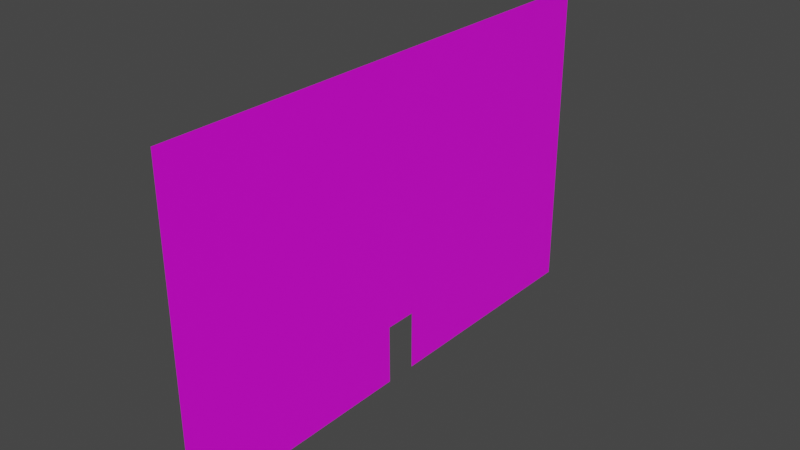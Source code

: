 # Source: wallDoor_3.blend  (saved by Blender 3.3.6; exported with 4.5.12 LTS)
import bpy
from mathutils import Matrix  # noqa: F401  (used for matrix-valued properties, if any)

bpy.ops.wm.read_factory_settings(use_empty=True)
scene = bpy.context.scene
scene.name = 'Scene'

# ---- collections
col_collection = bpy.data.collections.new('Collection'); scene.collection.children.link(col_collection)

# ---- images (referenced by path relative to the original .blend; pixels are not part of the script)
import os
ASSET_DIR = os.environ.get("B2B_ASSET_DIR", "")  # directory of the original .blend (textures are referenced by path, not embedded)
HERE = os.path.dirname(os.path.abspath(__file__))  # packed textures are extracted next to this script under _unpacked/

def load_image(name, relpath, width, height, colorspace="sRGB"):
    """Load a texture the original file referenced (path relative to the .blend, or extracted next to this script)."""
    p = next((c for c in (os.path.join(HERE, relpath), os.path.join(ASSET_DIR, relpath)) if relpath and os.path.exists(c)), "")
    if p:
        img = bpy.data.images.load(p, check_existing=True)
        img.name = name
    else:  # same state as the original file: an image datablock whose file is absent (Cycles renders it pink)
        img = bpy.data.images.new(name, width, height)
        img.source = "FILE"
        img.filepath = "//" + (relpath or name)
    img.colorspace_settings.name = colorspace
    return img
img_walluvtextures_png = load_image('wallUVtextures.png', 'wallUVtextures.png', 1024, 1024, 'sRGB')

# ---- materials (node trees are filled in below, after node groups)
mat_wallmaterial = bpy.data.materials.new('wallMaterial')
mat_wallmaterial.use_transparent_shadow = False

# ---- material node trees
mat_wallmaterial.use_nodes = True; mat_wallmaterial.node_tree.nodes.clear()
_N = mat_wallmaterial.node_tree.nodes; _L = mat_wallmaterial.node_tree.links
n0 = _N.new('ShaderNodeOutputMaterial'); n0.name = 'Material Output'; n0.location = (300, 300)
n1 = _N.new('ShaderNodeTexImage'); n1.name = 'Image Texture'; n1.location = (-353, 310)
n1.image = img_walluvtextures_png
n2 = _N.new('ShaderNodeBsdfPrincipled'); n2.name = 'Principled BSDF'; n2.location = (10, 300)
n2.distribution = 'GGX'
n2.subsurface_method = 'RANDOM_WALK_SKIN'
n2.inputs[3].default_value = 1.45
n2.inputs[27].default_value = (0.0, 0.0, 0.0, 1.0)
n2.inputs[28].default_value = 1.0
_L.new(n2.outputs[0], n0.inputs[0])
_L.new(n1.outputs[0], n2.inputs[0])
n0.is_active_output = True

# ---- world
world_world = bpy.data.worlds.new('World'); scene.world = world_world
world_world.use_nodes = True; world_world.node_tree.nodes.clear()
_N = world_world.node_tree.nodes; _L = world_world.node_tree.links
n0 = _N.new('ShaderNodeOutputWorld'); n0.name = 'World Output'; n0.location = (300, 300)
n1 = _N.new('ShaderNodeBackground'); n1.name = 'Background'; n1.location = (10, 300)
n1.inputs[0].default_value = (0.05088, 0.05088, 0.05088, 1.0)
_L.new(n1.outputs[0], n0.inputs[0])
n0.is_active_output = True
world_world.color = (0.05088, 0.05088, 0.05088)
world_world.use_sun_shadow = False
world_world.sun_shadow_jitter_overblur = 0.0

# ---- meshes
me_cube = bpy.data.meshes.new('Cube')
me_cube.from_pydata([(0.9924, 1.286, 1.0), (0.9924, 1.286, -0.9997), (0.9924, -1.286, 1.0), (0.9924, -1.28, -0.9997), (0.9924, 0.08647, -0.9997), (0.9924, -0.07373, -0.9997), (0.9924, 0.08647, -0.6248), (0.9924, -0.0751, -0.6248)], [], [(0, 2, 3, 5, 7, 6, 4, 1)])
_uv = me_cube.uv_layers.new(name='UVMap')
_uv.uv.foreach_set('vector', [0.0001159, 0.9596, 0.0001157, 0.0001157, 1.002, 0.002418, 1.002, 0.4503, 0.8129, 0.4518, 0.8154, 0.5121, 1.002, 0.5121, 1.002, 0.9597])
me_cube.materials.append(mat_wallmaterial)
me_cube.use_mirror_vertex_groups = False
me_cube.update()

# ---- objects
ob_cube = bpy.data.objects.new('Cube', me_cube)

# ---- transforms, parenting, visibility, modifiers, constraints
ob_cube.location = (0.0, 0.0, 0.7921)
ob_cube.scale = (0.9065, 11.73, 9.348)
ob_cube.lock_rotations_4d = False
ob_cube.empty_display_type = 'ARROWS'
ob_cube.lineart.crease_threshold = 0.0

# ---- collection membership
col_collection.objects.link(ob_cube)

# ---- scene / render settings (as saved in the file)
scene.frame_start = 1; scene.frame_end = 250; scene.frame_set(0)
scene.render.engine = 'BLENDER_EEVEE_NEXT'
scene.cycles.sampling_pattern = 'TABULATED_SOBOL'
scene.cycles.use_light_tree = False
scene.view_settings.view_transform = 'Filmic'
bpy.context.view_layer.update()

# ---- added for rendering (the .blend has no active camera and no usable light): camera, sun
cam_auto = bpy.data.cameras.new('AutoCamera')
cam_auto.lens = 50.0
cam_auto.sensor_width = 36.0
cam_auto.clip_end = 1000.0
ob_auto_camera = bpy.data.objects.new('AutoCamera', cam_auto)
scene.collection.objects.link(ob_auto_camera)
ob_auto_camera.location = (33.7243, -39.3881, 27.0535)
ob_auto_camera.rotation_euler = (1.09748, -7.21219e-08, 0.694738)
scene.camera = ob_auto_camera
light_auto_sun = bpy.data.lights.new('AutoSun', 'SUN')
light_auto_sun.energy = 3.0
light_auto_sun.angle = 0.0523599
ob_auto_sun = bpy.data.objects.new('AutoSun', light_auto_sun)
scene.collection.objects.link(ob_auto_sun)
ob_auto_sun.rotation_euler = (0.872665, 0.174533, 0.523599)
bpy.context.view_layer.update()
